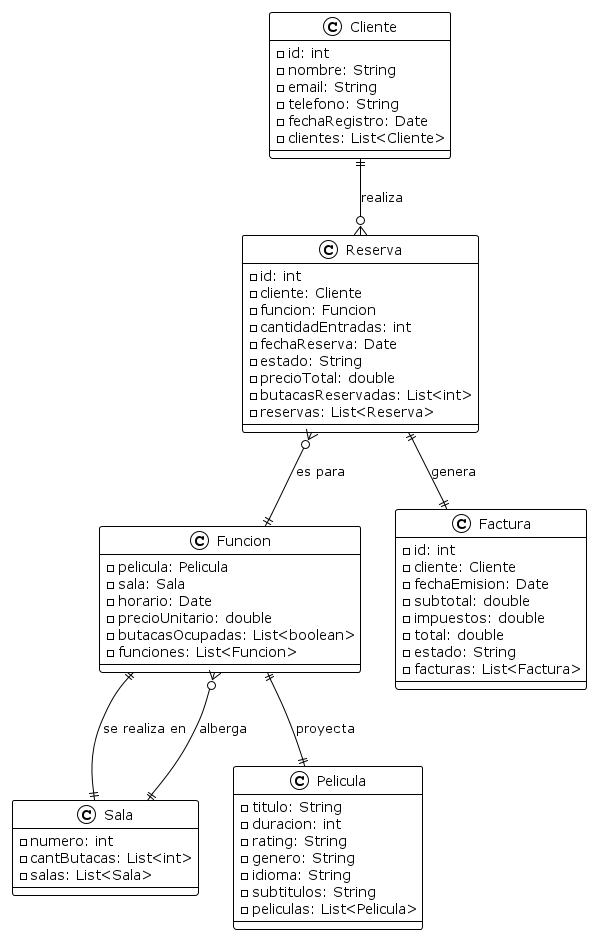

The diagram above was rendered by PlantUML. Its source (embedded in the PNG):
@startuml Cine
!theme plain

class Pelicula {
    - titulo: String
    - duracion: int
    - rating: String
    - genero: String
    - idioma: String
    - subtitulos: String
    - peliculas: List<Pelicula>
}


class Sala {
    - numero: int
    - cantButacas: List<int>
    - salas: List<Sala>
}

class Funcion {
    - pelicula: Pelicula
    - sala: Sala
    - horario: Date
    - precioUnitario: double
    - butacasOcupadas: List<boolean>
    - funciones: List<Funcion>
}

class Cliente {
    - id: int
    - nombre: String
    - email: String
    - telefono: String
    - fechaRegistro: Date
    - clientes: List<Cliente>
}

class Reserva {
    - id: int
    - cliente: Cliente
    - funcion: Funcion
    - cantidadEntradas: int
    - fechaReserva: Date
    - estado: String
    - precioTotal: double
    - butacasReservadas: List<int>
    - reservas: List<Reserva>
}

class Factura {
    - id: int
    - cliente: Cliente
    - fechaEmision: Date
    - subtotal: double
    - impuestos: double
    - total: double
    - estado: String
    - facturas: List<Factura>
}



' Relaciones originales
Funcion ||--|| Pelicula : "proyecta"
Funcion ||--|| Sala : "se realiza en"

' Relaciones nuevas
Sala ||--o{ Funcion : "alberga"
Cliente ||--o{ Reserva : "realiza"
Reserva }o--|| Funcion : "es para"
Reserva ||--|| Factura : "genera"

@enduml